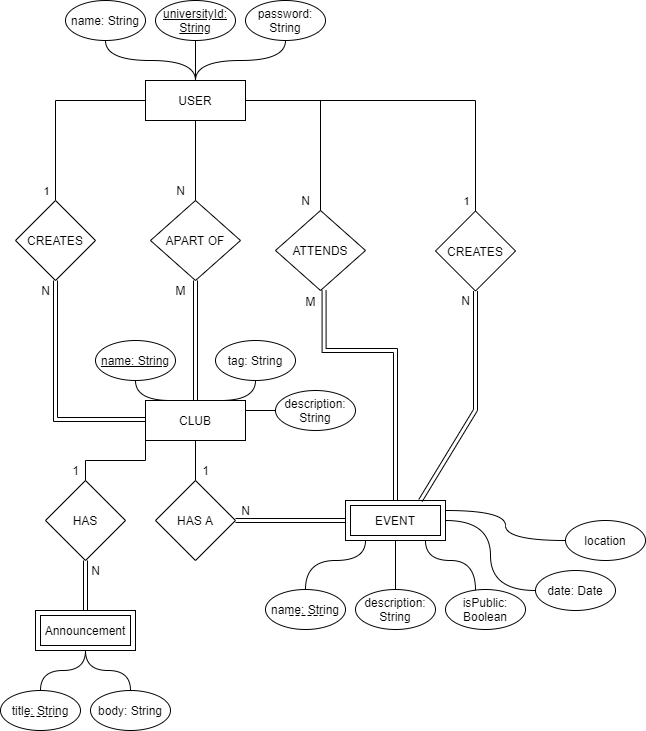

The diagram above was exported from draw.io. Its source (the exported page's mxGraphModel, read from the mxfile embedded in the PNG):
<mxGraphModel dx="1446" dy="551" grid="1" gridSize="10" guides="1" tooltips="1" connect="1" arrows="1" fold="1" page="1" pageScale="1" pageWidth="850" pageHeight="1100" math="0" shadow="0">
  <root>
    <mxCell id="0" />
    <mxCell id="1" parent="0" />
    <mxCell id="kF9-6w3vVD5cMAKZQ1l2-7" value="" style="edgeStyle=orthogonalEdgeStyle;rounded=0;orthogonalLoop=1;jettySize=auto;html=1;endArrow=none;endFill=0;" parent="1" source="kF9-6w3vVD5cMAKZQ1l2-10" target="kF9-6w3vVD5cMAKZQ1l2-22" edge="1">
      <mxGeometry relative="1" as="geometry" />
    </mxCell>
    <mxCell id="kF9-6w3vVD5cMAKZQ1l2-8" value="" style="edgeStyle=orthogonalEdgeStyle;rounded=0;orthogonalLoop=1;jettySize=auto;html=1;endArrow=none;endFill=0;" parent="1" source="kF9-6w3vVD5cMAKZQ1l2-10" target="kF9-6w3vVD5cMAKZQ1l2-23" edge="1">
      <mxGeometry relative="1" as="geometry" />
    </mxCell>
    <mxCell id="kF9-6w3vVD5cMAKZQ1l2-9" value="1" style="edgeLabel;html=1;align=center;verticalAlign=middle;resizable=0;points=[];" parent="kF9-6w3vVD5cMAKZQ1l2-8" vertex="1" connectable="0">
      <mxGeometry x="-0.8165" y="4" relative="1" as="geometry">
        <mxPoint x="-83" y="86" as="offset" />
      </mxGeometry>
    </mxCell>
    <mxCell id="kF9-6w3vVD5cMAKZQ1l2-10" value="USER" style="rounded=0;whiteSpace=wrap;html=1;" parent="1" vertex="1">
      <mxGeometry x="210" y="210" width="100" height="40" as="geometry" />
    </mxCell>
    <mxCell id="kF9-6w3vVD5cMAKZQ1l2-11" value="" style="edgeStyle=orthogonalEdgeStyle;rounded=0;orthogonalLoop=1;jettySize=auto;html=1;endArrow=none;endFill=0;" parent="1" source="kF9-6w3vVD5cMAKZQ1l2-12" target="kF9-6w3vVD5cMAKZQ1l2-18" edge="1">
      <mxGeometry relative="1" as="geometry" />
    </mxCell>
    <mxCell id="kF9-6w3vVD5cMAKZQ1l2-12" value="CLUB" style="rounded=0;whiteSpace=wrap;html=1;" parent="1" vertex="1">
      <mxGeometry x="210" y="530" width="100" height="40" as="geometry" />
    </mxCell>
    <mxCell id="kF9-6w3vVD5cMAKZQ1l2-17" style="edgeStyle=orthogonalEdgeStyle;rounded=0;orthogonalLoop=1;jettySize=auto;html=1;endArrow=none;endFill=0;shape=link;" parent="1" source="kF9-6w3vVD5cMAKZQ1l2-18" target="kF9-6w3vVD5cMAKZQ1l2-59" edge="1">
      <mxGeometry relative="1" as="geometry">
        <mxPoint x="410" y="650" as="targetPoint" />
      </mxGeometry>
    </mxCell>
    <mxCell id="kF9-6w3vVD5cMAKZQ1l2-18" value="HAS A" style="rhombus;whiteSpace=wrap;html=1;rounded=0;" parent="1" vertex="1">
      <mxGeometry x="220" y="610" width="80" height="80" as="geometry" />
    </mxCell>
    <mxCell id="kF9-6w3vVD5cMAKZQ1l2-21" style="edgeStyle=orthogonalEdgeStyle;rounded=0;orthogonalLoop=1;jettySize=auto;html=1;entryX=0.5;entryY=0;entryDx=0;entryDy=0;shape=link;" parent="1" source="kF9-6w3vVD5cMAKZQ1l2-22" target="kF9-6w3vVD5cMAKZQ1l2-12" edge="1">
      <mxGeometry relative="1" as="geometry" />
    </mxCell>
    <mxCell id="kF9-6w3vVD5cMAKZQ1l2-22" value="APART OF" style="rhombus;whiteSpace=wrap;html=1;rounded=0;" parent="1" vertex="1">
      <mxGeometry x="215" y="330" width="90" height="80" as="geometry" />
    </mxCell>
    <mxCell id="kF9-6w3vVD5cMAKZQ1l2-23" value="CREATES" style="rhombus;whiteSpace=wrap;html=1;rounded=0;" parent="1" vertex="1">
      <mxGeometry x="80" y="330" width="80" height="80" as="geometry" />
    </mxCell>
    <mxCell id="kF9-6w3vVD5cMAKZQ1l2-24" value="N" style="text;html=1;align=center;verticalAlign=middle;resizable=0;points=[];autosize=1;strokeColor=none;fillColor=none;" parent="1" vertex="1">
      <mxGeometry x="100" y="410" width="20" height="20" as="geometry" />
    </mxCell>
    <mxCell id="kF9-6w3vVD5cMAKZQ1l2-25" value="N" style="text;html=1;align=center;verticalAlign=middle;resizable=0;points=[];autosize=1;strokeColor=none;fillColor=none;" parent="1" vertex="1">
      <mxGeometry x="235" y="310" width="20" height="20" as="geometry" />
    </mxCell>
    <mxCell id="kF9-6w3vVD5cMAKZQ1l2-26" value="M" style="text;html=1;align=center;verticalAlign=middle;resizable=0;points=[];autosize=1;strokeColor=none;fillColor=none;" parent="1" vertex="1">
      <mxGeometry x="230" y="410" width="30" height="20" as="geometry" />
    </mxCell>
    <mxCell id="kF9-6w3vVD5cMAKZQ1l2-27" value="" style="shape=link;html=1;rounded=0;exitX=0.5;exitY=1;exitDx=0;exitDy=0;" parent="1" source="kF9-6w3vVD5cMAKZQ1l2-23" edge="1">
      <mxGeometry relative="1" as="geometry">
        <mxPoint x="50" y="549" as="sourcePoint" />
        <mxPoint x="210" y="549" as="targetPoint" />
        <Array as="points">
          <mxPoint x="120" y="549" />
        </Array>
      </mxGeometry>
    </mxCell>
    <mxCell id="kF9-6w3vVD5cMAKZQ1l2-30" value="1" style="text;html=1;align=center;verticalAlign=middle;resizable=0;points=[];autosize=1;strokeColor=none;fillColor=none;" parent="1" vertex="1">
      <mxGeometry x="260" y="590" width="20" height="20" as="geometry" />
    </mxCell>
    <mxCell id="kF9-6w3vVD5cMAKZQ1l2-31" value="N" style="text;html=1;align=center;verticalAlign=middle;resizable=0;points=[];autosize=1;strokeColor=none;fillColor=none;" parent="1" vertex="1">
      <mxGeometry x="300" y="630" width="20" height="20" as="geometry" />
    </mxCell>
    <mxCell id="kF9-6w3vVD5cMAKZQ1l2-34" style="edgeStyle=orthogonalEdgeStyle;rounded=0;orthogonalLoop=1;jettySize=auto;html=1;entryX=0.75;entryY=0;entryDx=0;entryDy=0;endArrow=none;endFill=0;curved=1;exitX=0.5;exitY=1;exitDx=0;exitDy=0;" parent="1" source="kF9-6w3vVD5cMAKZQ1l2-35" target="kF9-6w3vVD5cMAKZQ1l2-12" edge="1">
      <mxGeometry relative="1" as="geometry">
        <mxPoint x="499.5999999999999" y="670.5999999999999" as="targetPoint" />
      </mxGeometry>
    </mxCell>
    <mxCell id="kF9-6w3vVD5cMAKZQ1l2-35" value="tag: String" style="ellipse;whiteSpace=wrap;html=1;" parent="1" vertex="1">
      <mxGeometry x="280" y="470" width="80" height="40" as="geometry" />
    </mxCell>
    <mxCell id="kF9-6w3vVD5cMAKZQ1l2-36" style="edgeStyle=orthogonalEdgeStyle;curved=1;rounded=0;orthogonalLoop=1;jettySize=auto;html=1;endArrow=none;endFill=0;" parent="1" source="kF9-6w3vVD5cMAKZQ1l2-37" target="kF9-6w3vVD5cMAKZQ1l2-59" edge="1">
      <mxGeometry relative="1" as="geometry">
        <mxPoint x="435" y="690" as="targetPoint" />
        <mxPoint x="370" y="695" as="sourcePoint" />
        <Array as="points">
          <mxPoint x="370" y="690" />
          <mxPoint x="430" y="690" />
        </Array>
      </mxGeometry>
    </mxCell>
    <mxCell id="kF9-6w3vVD5cMAKZQ1l2-38" style="edgeStyle=orthogonalEdgeStyle;curved=1;rounded=0;orthogonalLoop=1;jettySize=auto;html=1;entryX=0.25;entryY=0;entryDx=0;entryDy=0;endArrow=none;endFill=0;" parent="1" source="kF9-6w3vVD5cMAKZQ1l2-39" target="kF9-6w3vVD5cMAKZQ1l2-12" edge="1">
      <mxGeometry relative="1" as="geometry" />
    </mxCell>
    <mxCell id="kF9-6w3vVD5cMAKZQ1l2-39" value="&lt;u&gt;name: String&lt;/u&gt;" style="ellipse;whiteSpace=wrap;html=1;" parent="1" vertex="1">
      <mxGeometry x="160" y="470" width="80" height="40" as="geometry" />
    </mxCell>
    <mxCell id="kF9-6w3vVD5cMAKZQ1l2-40" style="edgeStyle=orthogonalEdgeStyle;curved=1;rounded=0;orthogonalLoop=1;jettySize=auto;html=1;endArrow=none;endFill=0;" parent="1" source="kF9-6w3vVD5cMAKZQ1l2-41" target="kF9-6w3vVD5cMAKZQ1l2-10" edge="1">
      <mxGeometry relative="1" as="geometry" />
    </mxCell>
    <mxCell id="kF9-6w3vVD5cMAKZQ1l2-41" value="name: String" style="ellipse;whiteSpace=wrap;html=1;" parent="1" vertex="1">
      <mxGeometry x="130" y="130" width="80" height="40" as="geometry" />
    </mxCell>
    <mxCell id="kF9-6w3vVD5cMAKZQ1l2-42" style="edgeStyle=orthogonalEdgeStyle;curved=1;rounded=0;orthogonalLoop=1;jettySize=auto;html=1;entryX=0.5;entryY=1;entryDx=0;entryDy=0;endArrow=none;endFill=0;" parent="1" source="kF9-6w3vVD5cMAKZQ1l2-43" edge="1">
      <mxGeometry relative="1" as="geometry">
        <mxPoint x="460" y="670" as="targetPoint" />
      </mxGeometry>
    </mxCell>
    <mxCell id="kF9-6w3vVD5cMAKZQ1l2-43" value="description: String" style="ellipse;whiteSpace=wrap;html=1;" parent="1" vertex="1">
      <mxGeometry x="420" y="719" width="80" height="40" as="geometry" />
    </mxCell>
    <mxCell id="kF9-6w3vVD5cMAKZQ1l2-44" style="edgeStyle=orthogonalEdgeStyle;curved=1;rounded=0;orthogonalLoop=1;jettySize=auto;html=1;endArrow=none;endFill=0;" parent="1" source="kF9-6w3vVD5cMAKZQ1l2-45" target="kF9-6w3vVD5cMAKZQ1l2-10" edge="1">
      <mxGeometry relative="1" as="geometry" />
    </mxCell>
    <mxCell id="kF9-6w3vVD5cMAKZQ1l2-45" value="&lt;u&gt;universityId: String&lt;/u&gt;" style="ellipse;whiteSpace=wrap;html=1;" parent="1" vertex="1">
      <mxGeometry x="220" y="130" width="80" height="40" as="geometry" />
    </mxCell>
    <mxCell id="kF9-6w3vVD5cMAKZQ1l2-46" style="edgeStyle=orthogonalEdgeStyle;curved=1;rounded=0;orthogonalLoop=1;jettySize=auto;html=1;endArrow=none;endFill=0;" parent="1" source="kF9-6w3vVD5cMAKZQ1l2-47" target="kF9-6w3vVD5cMAKZQ1l2-59" edge="1">
      <mxGeometry relative="1" as="geometry">
        <mxPoint x="494" y="672.2" as="targetPoint" />
        <Array as="points">
          <mxPoint x="540" y="690" />
          <mxPoint x="490" y="690" />
        </Array>
        <mxPoint x="550" y="690" as="sourcePoint" />
      </mxGeometry>
    </mxCell>
    <mxCell id="kF9-6w3vVD5cMAKZQ1l2-47" value="isPublic: Boolean" style="ellipse;whiteSpace=wrap;html=1;" parent="1" vertex="1">
      <mxGeometry x="510" y="719" width="80" height="40" as="geometry" />
    </mxCell>
    <mxCell id="kF9-6w3vVD5cMAKZQ1l2-48" style="edgeStyle=orthogonalEdgeStyle;curved=1;rounded=0;orthogonalLoop=1;jettySize=auto;html=1;entryX=0.5;entryY=0;entryDx=0;entryDy=0;endArrow=none;endFill=0;" parent="1" source="kF9-6w3vVD5cMAKZQ1l2-49" target="kF9-6w3vVD5cMAKZQ1l2-10" edge="1">
      <mxGeometry relative="1" as="geometry" />
    </mxCell>
    <mxCell id="kF9-6w3vVD5cMAKZQ1l2-49" value="password: String" style="ellipse;whiteSpace=wrap;html=1;" parent="1" vertex="1">
      <mxGeometry x="310" y="130" width="80" height="40" as="geometry" />
    </mxCell>
    <mxCell id="kF9-6w3vVD5cMAKZQ1l2-50" style="edgeStyle=orthogonalEdgeStyle;curved=1;rounded=0;orthogonalLoop=1;jettySize=auto;html=1;exitX=0;exitY=0.5;exitDx=0;exitDy=0;endArrow=none;endFill=0;entryX=1;entryY=0.25;entryDx=0;entryDy=0;" parent="1" source="kF9-6w3vVD5cMAKZQ1l2-51" target="kF9-6w3vVD5cMAKZQ1l2-59" edge="1">
      <mxGeometry relative="1" as="geometry">
        <mxPoint x="710" y="780" as="targetPoint" />
      </mxGeometry>
    </mxCell>
    <mxCell id="kF9-6w3vVD5cMAKZQ1l2-51" value="location" style="ellipse;whiteSpace=wrap;html=1;" parent="1" vertex="1">
      <mxGeometry x="630" y="650" width="80" height="40" as="geometry" />
    </mxCell>
    <mxCell id="kF9-6w3vVD5cMAKZQ1l2-57" style="edgeStyle=orthogonalEdgeStyle;curved=1;rounded=0;orthogonalLoop=1;jettySize=auto;html=1;endArrow=none;endFill=0;entryX=1;entryY=0.25;entryDx=0;entryDy=0;" parent="1" source="kF9-6w3vVD5cMAKZQ1l2-58" target="kF9-6w3vVD5cMAKZQ1l2-12" edge="1">
      <mxGeometry relative="1" as="geometry" />
    </mxCell>
    <mxCell id="kF9-6w3vVD5cMAKZQ1l2-58" value="description: String" style="ellipse;whiteSpace=wrap;html=1;" parent="1" vertex="1">
      <mxGeometry x="340" y="520" width="80" height="40" as="geometry" />
    </mxCell>
    <mxCell id="kF9-6w3vVD5cMAKZQ1l2-59" value="EVENT" style="shape=ext;margin=3;double=1;whiteSpace=wrap;html=1;align=center;" parent="1" vertex="1">
      <mxGeometry x="410" y="630" width="100" height="40" as="geometry" />
    </mxCell>
    <mxCell id="kF9-6w3vVD5cMAKZQ1l2-60" style="edgeStyle=orthogonalEdgeStyle;curved=1;rounded=0;orthogonalLoop=1;jettySize=auto;html=1;endArrow=none;endFill=0;entryX=1;entryY=0.5;entryDx=0;entryDy=0;" parent="1" source="kF9-6w3vVD5cMAKZQ1l2-61" target="kF9-6w3vVD5cMAKZQ1l2-59" edge="1">
      <mxGeometry relative="1" as="geometry">
        <mxPoint x="710" y="780" as="targetPoint" />
      </mxGeometry>
    </mxCell>
    <mxCell id="kF9-6w3vVD5cMAKZQ1l2-61" value="date: Date" style="ellipse;whiteSpace=wrap;html=1;" parent="1" vertex="1">
      <mxGeometry x="600" y="700" width="80" height="40" as="geometry" />
    </mxCell>
    <mxCell id="kF9-6w3vVD5cMAKZQ1l2-70" value="ATTENDS" style="rhombus;whiteSpace=wrap;html=1;rounded=0;" parent="1" vertex="1">
      <mxGeometry x="340" y="340" width="90" height="80" as="geometry" />
    </mxCell>
    <mxCell id="kF9-6w3vVD5cMAKZQ1l2-71" value="N" style="text;html=1;align=center;verticalAlign=middle;resizable=0;points=[];autosize=1;strokeColor=none;fillColor=none;" parent="1" vertex="1">
      <mxGeometry x="360" y="320" width="20" height="20" as="geometry" />
    </mxCell>
    <mxCell id="kF9-6w3vVD5cMAKZQ1l2-72" value="" style="edgeStyle=orthogonalEdgeStyle;rounded=0;orthogonalLoop=1;jettySize=auto;html=1;endArrow=none;endFill=0;" parent="1" source="kF9-6w3vVD5cMAKZQ1l2-10" target="kF9-6w3vVD5cMAKZQ1l2-70" edge="1">
      <mxGeometry relative="1" as="geometry">
        <mxPoint x="270" y="260" as="sourcePoint" />
        <mxPoint x="270" y="340" as="targetPoint" />
      </mxGeometry>
    </mxCell>
    <mxCell id="kF9-6w3vVD5cMAKZQ1l2-73" style="edgeStyle=orthogonalEdgeStyle;rounded=0;orthogonalLoop=1;jettySize=auto;html=1;shape=link;entryX=0.5;entryY=0;entryDx=0;entryDy=0;" parent="1" target="kF9-6w3vVD5cMAKZQ1l2-59" edge="1">
      <mxGeometry relative="1" as="geometry">
        <mxPoint x="388.56999999999994" y="420" as="sourcePoint" />
        <mxPoint x="460" y="620" as="targetPoint" />
        <Array as="points">
          <mxPoint x="389" y="480" />
          <mxPoint x="460" y="480" />
        </Array>
      </mxGeometry>
    </mxCell>
    <mxCell id="kF9-6w3vVD5cMAKZQ1l2-74" value="M" style="text;html=1;align=center;verticalAlign=middle;resizable=0;points=[];autosize=1;strokeColor=none;fillColor=none;" parent="1" vertex="1">
      <mxGeometry x="360" y="420.5" width="30" height="20" as="geometry" />
    </mxCell>
    <mxCell id="OSEzgb-Mu1BtHFlg7BVb-1" value="" style="group" parent="1" vertex="1" connectable="0">
      <mxGeometry x="330" y="719" width="80" height="40" as="geometry" />
    </mxCell>
    <mxCell id="kF9-6w3vVD5cMAKZQ1l2-37" value="name: String" style="ellipse;whiteSpace=wrap;html=1;" parent="OSEzgb-Mu1BtHFlg7BVb-1" vertex="1">
      <mxGeometry width="80" height="40" as="geometry" />
    </mxCell>
    <mxCell id="kF9-6w3vVD5cMAKZQ1l2-54" value="" style="endArrow=none;dashed=1;html=1;" parent="OSEzgb-Mu1BtHFlg7BVb-1" edge="1">
      <mxGeometry width="50" height="50" relative="1" as="geometry">
        <mxPoint x="58" y="26" as="sourcePoint" />
        <mxPoint x="58" y="26" as="targetPoint" />
        <Array as="points">
          <mxPoint x="18" y="26" />
        </Array>
      </mxGeometry>
    </mxCell>
    <mxCell id="4NPHqe4l-RW6WAaU9aRQ-1" value="Announcement" style="shape=ext;margin=3;double=1;whiteSpace=wrap;html=1;align=center;" parent="1" vertex="1">
      <mxGeometry x="100" y="740" width="100" height="40" as="geometry" />
    </mxCell>
    <mxCell id="4NPHqe4l-RW6WAaU9aRQ-2" style="edgeStyle=orthogonalEdgeStyle;curved=1;rounded=0;orthogonalLoop=1;jettySize=auto;html=1;endArrow=none;endFill=0;" parent="1" source="4NPHqe4l-RW6WAaU9aRQ-4" target="4NPHqe4l-RW6WAaU9aRQ-1" edge="1">
      <mxGeometry relative="1" as="geometry">
        <mxPoint x="650" y="850" as="targetPoint" />
        <mxPoint x="590" y="875" as="sourcePoint" />
      </mxGeometry>
    </mxCell>
    <mxCell id="4NPHqe4l-RW6WAaU9aRQ-3" value="" style="group" parent="1" vertex="1" connectable="0">
      <mxGeometry x="65" y="820" width="80" height="40" as="geometry" />
    </mxCell>
    <mxCell id="4NPHqe4l-RW6WAaU9aRQ-4" value="title: String" style="ellipse;whiteSpace=wrap;html=1;" parent="4NPHqe4l-RW6WAaU9aRQ-3" vertex="1">
      <mxGeometry width="80" height="40" as="geometry" />
    </mxCell>
    <mxCell id="4NPHqe4l-RW6WAaU9aRQ-5" value="" style="endArrow=none;dashed=1;html=1;" parent="4NPHqe4l-RW6WAaU9aRQ-3" edge="1">
      <mxGeometry width="50" height="50" relative="1" as="geometry">
        <mxPoint x="58" y="26" as="sourcePoint" />
        <mxPoint x="58" y="26" as="targetPoint" />
        <Array as="points">
          <mxPoint x="18" y="26" />
        </Array>
      </mxGeometry>
    </mxCell>
    <mxCell id="4NPHqe4l-RW6WAaU9aRQ-6" style="edgeStyle=orthogonalEdgeStyle;curved=1;rounded=0;orthogonalLoop=1;jettySize=auto;html=1;endArrow=none;endFill=0;" parent="1" source="4NPHqe4l-RW6WAaU9aRQ-7" target="4NPHqe4l-RW6WAaU9aRQ-1" edge="1">
      <mxGeometry relative="1" as="geometry">
        <mxPoint x="830" y="870" as="targetPoint" />
      </mxGeometry>
    </mxCell>
    <mxCell id="4NPHqe4l-RW6WAaU9aRQ-7" value="body: String" style="ellipse;whiteSpace=wrap;html=1;" parent="1" vertex="1">
      <mxGeometry x="155" y="820" width="80" height="40" as="geometry" />
    </mxCell>
    <mxCell id="4NPHqe4l-RW6WAaU9aRQ-8" style="edgeStyle=orthogonalEdgeStyle;rounded=0;orthogonalLoop=1;jettySize=auto;html=1;endArrow=none;endFill=0;shape=link;" parent="1" source="4NPHqe4l-RW6WAaU9aRQ-10" target="4NPHqe4l-RW6WAaU9aRQ-1" edge="1">
      <mxGeometry relative="1" as="geometry">
        <mxPoint x="420" y="660" as="targetPoint" />
        <mxPoint x="310" y="660" as="sourcePoint" />
      </mxGeometry>
    </mxCell>
    <mxCell id="4NPHqe4l-RW6WAaU9aRQ-10" value="HAS" style="rhombus;whiteSpace=wrap;html=1;rounded=0;" parent="1" vertex="1">
      <mxGeometry x="110" y="610" width="80" height="80" as="geometry" />
    </mxCell>
    <mxCell id="4NPHqe4l-RW6WAaU9aRQ-12" value="" style="edgeStyle=orthogonalEdgeStyle;rounded=0;orthogonalLoop=1;jettySize=auto;html=1;endArrow=none;endFill=0;exitX=0;exitY=1;exitDx=0;exitDy=0;" parent="1" source="kF9-6w3vVD5cMAKZQ1l2-12" target="4NPHqe4l-RW6WAaU9aRQ-10" edge="1">
      <mxGeometry relative="1" as="geometry">
        <mxPoint x="720" y="770" as="sourcePoint" />
        <mxPoint x="760" y="810" as="targetPoint" />
      </mxGeometry>
    </mxCell>
    <mxCell id="4NPHqe4l-RW6WAaU9aRQ-13" value="1" style="text;html=1;align=center;verticalAlign=middle;resizable=0;points=[];autosize=1;strokeColor=none;fillColor=none;" parent="1" vertex="1">
      <mxGeometry x="130" y="590" width="20" height="20" as="geometry" />
    </mxCell>
    <mxCell id="4NPHqe4l-RW6WAaU9aRQ-14" value="N" style="text;html=1;align=center;verticalAlign=middle;resizable=0;points=[];autosize=1;strokeColor=none;fillColor=none;" parent="1" vertex="1">
      <mxGeometry x="150" y="690" width="20" height="20" as="geometry" />
    </mxCell>
    <mxCell id="cyOw-7XGcpqT7CRg6XNB-1" value="" style="edgeStyle=orthogonalEdgeStyle;rounded=0;orthogonalLoop=1;jettySize=auto;html=1;endArrow=none;endFill=0;exitX=1;exitY=0.5;exitDx=0;exitDy=0;" edge="1" parent="1" target="cyOw-7XGcpqT7CRg6XNB-3" source="kF9-6w3vVD5cMAKZQ1l2-10">
      <mxGeometry relative="1" as="geometry">
        <mxPoint x="630" y="220.5" as="sourcePoint" />
      </mxGeometry>
    </mxCell>
    <mxCell id="cyOw-7XGcpqT7CRg6XNB-2" value="1" style="edgeLabel;html=1;align=center;verticalAlign=middle;resizable=0;points=[];" vertex="1" connectable="0" parent="cyOw-7XGcpqT7CRg6XNB-1">
      <mxGeometry x="-0.8165" y="4" relative="1" as="geometry">
        <mxPoint x="189" y="104" as="offset" />
      </mxGeometry>
    </mxCell>
    <mxCell id="cyOw-7XGcpqT7CRg6XNB-3" value="CREATES" style="rhombus;whiteSpace=wrap;html=1;rounded=0;" vertex="1" parent="1">
      <mxGeometry x="500" y="340.5" width="80" height="80" as="geometry" />
    </mxCell>
    <mxCell id="cyOw-7XGcpqT7CRg6XNB-4" value="N" style="text;html=1;align=center;verticalAlign=middle;resizable=0;points=[];autosize=1;strokeColor=none;fillColor=none;" vertex="1" parent="1">
      <mxGeometry x="520" y="420" width="20" height="20" as="geometry" />
    </mxCell>
    <mxCell id="cyOw-7XGcpqT7CRg6XNB-5" value="" style="shape=link;html=1;rounded=0;exitX=0.5;exitY=1;exitDx=0;exitDy=0;entryX=0.75;entryY=0;entryDx=0;entryDy=0;" edge="1" parent="1" source="cyOw-7XGcpqT7CRg6XNB-3" target="kF9-6w3vVD5cMAKZQ1l2-59">
      <mxGeometry relative="1" as="geometry">
        <mxPoint x="470" y="539.5" as="sourcePoint" />
        <mxPoint x="630" y="539.5" as="targetPoint" />
        <Array as="points">
          <mxPoint x="540" y="539.5" />
        </Array>
      </mxGeometry>
    </mxCell>
  </root>
</mxGraphModel>